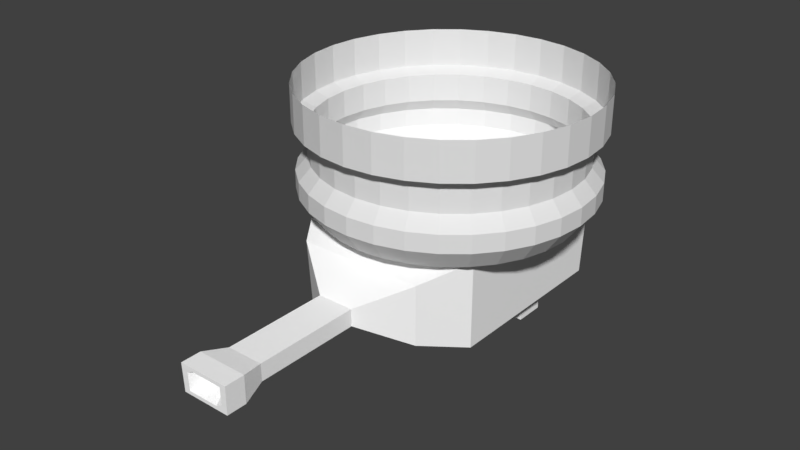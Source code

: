 # Source: untitled.blend  (saved by Blender 2.78.0; exported with 4.5.12 LTS)
import bpy
from mathutils import Matrix  # noqa: F401  (used for matrix-valued properties, if any)

bpy.ops.wm.read_factory_settings(use_empty=True)
scene = bpy.context.scene
scene.name = 'Scene'

# ---- collections
col_collection_1 = bpy.data.collections.new('Collection 1'); scene.collection.children.link(col_collection_1)

# ---- materials (node trees are filled in below, after node groups)
mat_material_001 = bpy.data.materials.new('Material.001')
mat_material_001.alpha_threshold = 0.0
mat_material_001.use_transparent_shadow = False
mat_material_001.diffuse_color = (1.0, 1.0, 1.0, 1.0)
mat_material_001.specular_color = (0.8007, 1.0, 1.0)
mat_material_001.roughness = 0.5
mat_material_002 = bpy.data.materials.new('Material.002')
mat_material_002.alpha_threshold = 0.0
mat_material_002.use_transparent_shadow = False
mat_material_002.diffuse_color = (0.1329, 0.1329, 0.1329, 1.0)
mat_material_002.roughness = 0.5
mat_material_003 = bpy.data.materials.new('Material.003')
mat_material_003.alpha_threshold = 0.0
mat_material_003.use_transparent_shadow = False
mat_material_003.diffuse_color = (0.0009383, 0.0, 0.8, 1.0)
mat_material_003.roughness = 0.5

# ---- material node trees

# ---- world
world_world = bpy.data.worlds.new('World'); scene.world = world_world
world_world.color = (0.05088, 0.05088, 0.05088)
world_world.use_sun_shadow = False
world_world.sun_shadow_jitter_overblur = 0.0
world_world.cycles.sampling_method = 'MANUAL'

# ---- meshes
me_cube = bpy.data.meshes.new('Cube')
me_cube.from_pydata([(-0.1643, -0.0825, 4.531), (-0.4403, -0.08087, 4.515), (-0.7101, -0.08116, 4.308), (-0.9634, -0.08335, 3.918), (-1.19, -0.08737, 3.361), (-1.383, -0.09305, 2.656), (-1.532, -0.1002, 1.832), (-1.634, -0.1085, 0.9198), (-1.683, -0.1177, -0.04513), (-1.679, -0.1273, -1.026), (-1.621, -0.1371, -1.985), (-1.511, -0.1467, -2.885), (-1.354, -0.1556, -3.692), (-1.156, -0.1636, -4.374), (-0.9242, -0.1704, -4.906), (-0.6676, -0.1756, -5.267), (-0.3961, -0.1791, -5.443), (-0.1201, -0.1807, -5.427), (0.1498, -0.1804, -5.22), (0.4031, -0.1782, -4.831), (0.6301, -0.1742, -4.273), (0.8222, -0.1685, -3.568), (0.9719, -0.1614, -2.744), (1.073, -0.1531, -1.832), (1.123, -0.1439, -0.867), (1.119, -0.1342, 0.1137), (1.061, -0.1244, 1.073), (0.951, -0.1149, 1.973), (0.794, -0.1059, 2.779), (0.5958, -0.09793, 3.462), (0.3639, -0.0912, 3.994), (0.1072, -0.08599, 4.355), (-0.1643, -0.0825, 4.531), (-0.4403, -0.08087, 4.515), (-0.7101, -0.08116, 4.308), (-0.9634, -0.08335, 3.918), (-1.19, -0.08737, 3.361), (-1.383, -0.09305, 2.656), (-1.532, -0.1002, 1.832), (-1.634, -0.1085, 0.9198), (-1.683, -0.1177, -0.04513), (-1.679, -0.1273, -1.026), (-1.621, -0.1371, -1.985), (-1.511, -0.1467, -2.885), (-1.354, -0.1556, -3.692), (-1.156, -0.1636, -4.374), (-0.9242, -0.1704, -4.906), (-0.6676, -0.1756, -5.267), (-0.3961, -0.1791, -5.443), (-0.1201, -0.1807, -5.427), (0.1498, -0.1804, -5.22), (0.4031, -0.1782, -4.831), (0.6301, -0.1742, -4.273), (0.8222, -0.1685, -3.568), (0.9719, -0.1614, -2.744), (1.073, -0.1531, -1.832), (1.123, -0.1439, -0.867), (1.119, -0.1342, 0.1137), (1.061, -0.1244, 1.073), (0.951, -0.1149, 1.973), (0.794, -0.1059, 2.779), (0.5958, -0.09793, 3.462), (0.3639, -0.0912, 3.994), (0.1072, -0.08599, 4.355), (-0.1623, 0.3433, 4.491), (-0.4382, 0.3449, 4.476), (-0.7081, 0.3446, 4.269), (-0.9614, 0.3424, 3.879), (-1.188, 0.3384, 3.321), (-1.381, 0.3327, 2.617), (-1.53, 0.3256, 1.793), (-1.632, 0.3173, 0.8807), (-1.681, 0.3081, -0.0842), (-1.677, 0.2985, -1.065), (-1.619, 0.2887, -2.024), (-1.509, 0.2791, -2.924), (-1.352, 0.2701, -3.731), (-1.154, 0.2622, -4.413), (-0.9222, 0.2554, -4.945), (-0.6656, 0.2502, -5.306), (-0.394, 0.2467, -5.482), (-0.118, 0.2451, -5.466), (0.1518, 0.2454, -5.259), (0.4051, 0.2476, -4.87), (0.6322, 0.2516, -4.312), (0.8242, 0.2573, -3.607), (0.9739, 0.2644, -2.783), (1.076, 0.2727, -1.871), (1.125, 0.2819, -0.9061), (1.121, 0.2916, 0.07463), (1.063, 0.3014, 1.033), (0.953, 0.3109, 1.934), (0.796, 0.3199, 2.74), (0.5978, 0.3279, 3.423), (0.3659, 0.3346, 3.955), (0.1093, 0.3398, 4.315), (-0.1728, 0.4058, 4.017), (-0.4229, 0.4072, 4.003), (-0.6674, 0.407, 3.816), (-0.8969, 0.405, 3.463), (-1.103, 0.4014, 2.957), (-1.277, 0.3962, 2.319), (-1.412, 0.3897, 1.572), (-1.504, 0.3822, 0.7454), (-1.549, 0.3739, -0.1289), (-1.545, 0.3651, -1.018), (-1.493, 0.3563, -1.886), (-1.393, 0.3476, -2.702), (-1.251, 0.3395, -3.433), (-1.072, 0.3322, -4.051), (-0.8614, 0.3261, -4.533), (-0.6289, 0.3214, -4.86), (-0.3828, 0.3183, -5.02), (-0.1327, 0.3168, -5.006), (0.1118, 0.317, -4.818), (0.3413, 0.319, -4.465), (0.547, 0.3227, -3.96), (0.7211, 0.3278, -3.321), (0.8567, 0.3343, -2.574), (0.9488, 0.3418, -1.748), (0.9937, 0.3501, -0.8737), (0.9897, 0.3589, 0.01499), (0.9371, 0.3678, 0.8838), (0.8377, 0.3764, 1.699), (0.6955, 0.3845, 2.43), (0.5159, 0.3918, 3.049), (0.3058, 0.3979, 3.531), (0.07321, 0.4026, 3.858), (-0.1713, 0.7166, 3.989), (-0.4214, 0.7181, 3.974), (-0.6659, 0.7179, 3.787), (-0.8954, 0.7159, 3.434), (-1.101, 0.7122, 2.928), (-1.275, 0.7071, 2.29), (-1.411, 0.7006, 1.543), (-1.503, 0.6931, 0.7169), (-1.548, 0.6848, -0.1575), (-1.544, 0.676, -1.046), (-1.491, 0.6671, -1.915), (-1.392, 0.6585, -2.731), (-1.25, 0.6504, -3.462), (-1.07, 0.6431, -4.08), (-0.8599, 0.637, -4.562), (-0.6274, 0.6323, -4.889), (-0.3813, 0.6291, -5.048), (-0.1313, 0.6277, -5.034), (0.1132, 0.6279, -4.847), (0.3428, 0.6299, -4.494), (0.5485, 0.6336, -3.988), (0.7225, 0.6387, -3.35), (0.8582, 0.6452, -2.603), (0.9502, 0.6527, -1.777), (0.9952, 0.661, -0.9022), (0.9912, 0.6698, -0.01353), (0.9386, 0.6787, 0.8553), (0.8392, 0.6873, 1.671), (0.697, 0.6954, 2.402), (0.5174, 0.7027, 3.02), (0.3072, 0.7088, 3.502), (0.0747, 0.7135, 3.829), (-0.1613, 0.8722, 4.377), (-0.4336, 0.8738, 4.362), (-0.6999, 0.8735, 4.158), (-0.9499, 0.8714, 3.773), (-1.174, 0.8674, 3.223), (-1.364, 0.8618, 2.528), (-1.511, 0.8548, 1.714), (-1.612, 0.8466, 0.8141), (-1.66, 0.8375, -0.1382), (-1.656, 0.828, -1.106), (-1.599, 0.8183, -2.052), (-1.491, 0.8089, -2.941), (-1.336, 0.8, -3.737), (-1.14, 0.7921, -4.41), (-0.9112, 0.7855, -4.935), (-0.6579, 0.7804, -5.291), (-0.39, 0.7769, -5.465), (-0.1176, 0.7753, -5.449), (0.1487, 0.7756, -5.246), (0.3987, 0.7778, -4.861), (0.6227, 0.7817, -4.31), (0.8123, 0.7873, -3.615), (0.96, 0.7944, -2.802), (1.06, 0.8026, -1.902), (1.109, 0.8116, -0.9493), (1.105, 0.8212, 0.01857), (1.048, 0.8308, 0.9648), (0.9394, 0.8403, 1.853), (0.7845, 0.8491, 2.649), (0.5888, 0.857, 3.323), (0.36, 0.8636, 3.848), (0.1067, 0.8688, 4.204), (-0.1603, 1.074, 4.359), (-0.4327, 1.075, 4.344), (-0.6989, 1.075, 4.14), (-0.9489, 1.073, 3.755), (-1.173, 1.069, 3.204), (-1.363, 1.063, 2.509), (-1.51, 1.056, 1.696), (-1.611, 1.048, 0.7956), (-1.659, 1.039, -0.1567), (-1.655, 1.029, -1.125), (-1.598, 1.02, -2.071), (-1.49, 1.01, -2.959), (-1.335, 1.001, -3.755), (-1.139, 0.9935, -4.429), (-0.9103, 0.9868, -4.954), (-0.657, 0.9817, -5.31), (-0.389, 0.9782, -5.483), (-0.1166, 0.9766, -5.468), (0.1496, 0.9769, -5.264), (0.3996, 0.9791, -4.879), (0.6237, 0.983, -4.329), (0.8133, 0.9886, -3.633), (0.961, 0.9957, -2.82), (1.061, 1.004, -1.92), (1.11, 1.013, -0.9678), (1.106, 1.022, 9.6e-05), (1.049, 1.032, 0.9464), (0.9403, 1.042, 1.835), (0.7854, 1.05, 2.631), (0.5898, 1.058, 3.304), (0.361, 1.065, 3.829), (0.1077, 1.07, 4.185), (-0.1719, 1.306, 3.79), (-0.414, 1.308, 3.777), (-0.6507, 1.307, 3.595), (-0.8729, 1.306, 3.253), (-1.072, 1.302, 2.764), (-1.241, 1.297, 2.146), (-1.372, 1.291, 1.423), (-1.461, 1.284, 0.6229), (-1.504, 1.275, -0.2236), (-1.501, 1.267, -1.084), (-1.45, 1.258, -1.925), (-1.353, 1.25, -2.715), (-1.216, 1.242, -3.422), (-1.042, 1.235, -4.021), (-0.8385, 1.229, -4.487), (-0.6134, 1.225, -4.804), (-0.3752, 1.222, -4.958), (-0.1331, 1.22, -4.945), (0.1036, 1.22, -4.763), (0.3258, 1.222, -4.421), (0.525, 1.226, -3.932), (0.6935, 1.231, -3.314), (0.8248, 1.237, -2.591), (0.9139, 1.244, -1.791), (0.9574, 1.252, -0.9445), (0.9536, 1.261, -0.08423), (0.9026, 1.27, 0.7569), (0.8064, 1.278, 1.546), (0.6688, 1.286, 2.254), (0.4949, 1.293, 2.853), (0.2915, 1.299, 3.319), (0.06633, 1.303, 3.636)], [], [(8, 7, 39, 40), (22, 21, 53, 54), (9, 8, 40, 41), (23, 22, 54, 55), (10, 9, 41, 42), (24, 23, 55, 56), (11, 10, 42, 43), (25, 24, 56, 57), (12, 11, 43, 44), (26, 25, 57, 58), (13, 12, 44, 45), (27, 26, 58, 59), (14, 13, 45, 46), (1, 0, 32, 33), (28, 27, 59, 60), (15, 14, 46, 47), (2, 1, 33, 34), (29, 28, 60, 61), (16, 15, 47, 48), (3, 2, 34, 35), (30, 29, 61, 62), (17, 16, 48, 49), (4, 3, 35, 36), (31, 30, 62, 63), (18, 17, 49, 50), (5, 4, 36, 37), (0, 31, 63, 32), (19, 18, 50, 51), (6, 5, 37, 38), (20, 19, 51, 52), (7, 6, 38, 39), (21, 20, 52, 53), (48, 47, 79, 80), (83, 82, 114, 115), (35, 34, 66, 67), (62, 61, 93, 94), (49, 48, 80, 81), (36, 35, 67, 68), (63, 62, 94, 95), (50, 49, 81, 82), (37, 36, 68, 69), (32, 63, 95, 64), (51, 50, 82, 83), (38, 37, 69, 70), (52, 51, 83, 84), (39, 38, 70, 71), (53, 52, 84, 85), (40, 39, 71, 72), (54, 53, 85, 86), (41, 40, 72, 73), (55, 54, 86, 87), (42, 41, 73, 74), (56, 55, 87, 88), (43, 42, 74, 75), (57, 56, 88, 89), (44, 43, 75, 76), (58, 57, 89, 90), (45, 44, 76, 77), (59, 58, 90, 91), (46, 45, 77, 78), (33, 32, 64, 65), (60, 59, 91, 92), (47, 46, 78, 79), (34, 33, 65, 66), (61, 60, 92, 93), (118, 117, 149, 150), (70, 69, 101, 102), (84, 83, 115, 116), (71, 70, 102, 103), (85, 84, 116, 117), (72, 71, 103, 104), (86, 85, 117, 118), (73, 72, 104, 105), (87, 86, 118, 119), (74, 73, 105, 106), (88, 87, 119, 120), (75, 74, 106, 107), (89, 88, 120, 121), (76, 75, 107, 108), (90, 89, 121, 122), (77, 76, 108, 109), (91, 90, 122, 123), (78, 77, 109, 110), (65, 64, 96, 97), (92, 91, 123, 124), (79, 78, 110, 111), (66, 65, 97, 98), (93, 92, 124, 125), (80, 79, 111, 112), (67, 66, 98, 99), (94, 93, 125, 126), (81, 80, 112, 113), (68, 67, 99, 100), (95, 94, 126, 127), (82, 81, 113, 114), (69, 68, 100, 101), (64, 95, 127, 96), (153, 152, 184, 185), (105, 104, 136, 137), (119, 118, 150, 151), (106, 105, 137, 138), (120, 119, 151, 152), (107, 106, 138, 139), (121, 120, 152, 153), (108, 107, 139, 140), (122, 121, 153, 154), (109, 108, 140, 141), (123, 122, 154, 155), (110, 109, 141, 142), (97, 96, 128, 129), (124, 123, 155, 156), (111, 110, 142, 143), (98, 97, 129, 130), (125, 124, 156, 157), (112, 111, 143, 144), (99, 98, 130, 131), (126, 125, 157, 158), (113, 112, 144, 145), (100, 99, 131, 132), (127, 126, 158, 159), (114, 113, 145, 146), (101, 100, 132, 133), (96, 127, 159, 128), (115, 114, 146, 147), (102, 101, 133, 134), (116, 115, 147, 148), (103, 102, 134, 135), (117, 116, 148, 149), (104, 103, 135, 136), (188, 187, 219, 220), (140, 139, 171, 172), (154, 153, 185, 186), (141, 140, 172, 173), (155, 154, 186, 187), (142, 141, 173, 174), (129, 128, 160, 161), (156, 155, 187, 188), (143, 142, 174, 175), (130, 129, 161, 162), (157, 156, 188, 189), (144, 143, 175, 176), (131, 130, 162, 163), (158, 157, 189, 190), (145, 144, 176, 177), (132, 131, 163, 164), (159, 158, 190, 191), (146, 145, 177, 178), (133, 132, 164, 165), (128, 159, 191, 160), (147, 146, 178, 179), (134, 133, 165, 166), (148, 147, 179, 180), (135, 134, 166, 167), (149, 148, 180, 181), (136, 135, 167, 168), (150, 149, 181, 182), (137, 136, 168, 169), (151, 150, 182, 183), (138, 137, 169, 170), (152, 151, 183, 184), (139, 138, 170, 171), (223, 222, 254, 255), (175, 174, 206, 207), (162, 161, 193, 194), (189, 188, 220, 221), (176, 175, 207, 208), (163, 162, 194, 195), (190, 189, 221, 222), (177, 176, 208, 209), (164, 163, 195, 196), (191, 190, 222, 223), (178, 177, 209, 210), (165, 164, 196, 197), (160, 191, 223, 192), (179, 178, 210, 211), (166, 165, 197, 198), (180, 179, 211, 212), (167, 166, 198, 199), (181, 180, 212, 213), (168, 167, 199, 200), (182, 181, 213, 214), (169, 168, 200, 201), (183, 182, 214, 215), (170, 169, 201, 202), (184, 183, 215, 216), (171, 170, 202, 203), (185, 184, 216, 217), (172, 171, 203, 204), (186, 185, 217, 218), (173, 172, 204, 205), (187, 186, 218, 219), (174, 173, 205, 206), (161, 160, 192, 193), (225, 224, 255, 254, 253, 252, 251, 250, 249, 248, 247, 246, 245, 244, 243, 242, 241, 240, 239, 238, 237, 236, 235, 234, 233, 232, 231, 230, 229, 228, 227, 226), (210, 209, 241, 242), (197, 196, 228, 229), (192, 223, 255, 224), (211, 210, 242, 243), (198, 197, 229, 230), (212, 211, 243, 244), (199, 198, 230, 231), (213, 212, 244, 245), (200, 199, 231, 232), (214, 213, 245, 246), (201, 200, 232, 233), (215, 214, 246, 247), (202, 201, 233, 234), (216, 215, 247, 248), (203, 202, 234, 235), (217, 216, 248, 249), (204, 203, 235, 236), (218, 217, 249, 250), (205, 204, 236, 237), (219, 218, 250, 251), (206, 205, 237, 238), (193, 192, 224, 225), (220, 219, 251, 252), (207, 206, 238, 239), (194, 193, 225, 226), (221, 220, 252, 253), (208, 207, 239, 240), (195, 194, 226, 227), (222, 221, 253, 254), (209, 208, 240, 241), (196, 195, 227, 228)])
me_cube.use_remesh_preserve_volume = False
me_cube.use_remesh_preserve_attributes = False
me_cube.use_mirror_vertex_groups = False
me_cube.update()
me_cube_001 = bpy.data.meshes.new('Cube.001')
me_cube_001.from_pydata([(-1.204, 1.34, 10.98), (-1.204, 1.329, -11.12), (1.09, 1.34, 10.98), (1.09, 1.329, -11.12), (-1.167, 2.44, 10.57), (-1.167, 2.428, -10.81), (1.053, 2.44, 10.57), (1.053, 2.428, -10.81), (-0.6648, 2.318, 8.213), (-0.6648, 2.831, 8.188), (-0.6648, 2.316, 4.66), (-0.6648, 2.829, 4.634), (-0.2959, 2.318, 8.213), (-0.2959, 2.831, 8.188), (-0.2959, 2.316, 4.66), (-0.2959, 2.829, 4.634), (-0.6702, 2.292, -3.56), (-0.6702, 2.661, -3.579), (-0.6702, 2.291, -7.114), (-0.6702, 2.659, -7.132), (-0.3014, 2.292, -3.56), (-0.3014, 2.661, -3.579), (-0.3014, 2.291, -7.114), (-0.3014, 2.659, -7.132), (-0.6702, 2.826, -3.587), (-0.6702, 2.824, -7.14), (-0.3014, 2.826, -3.587), (-0.3014, 2.824, -7.14), (-0.6702, 2.666, 4.643), (-0.3014, 2.666, 4.643), (-0.6702, 2.83, 4.635), (-0.3014, 2.83, 4.635), (1.615, 1.526, 7.57), (1.615, 1.518, -7.72), (1.589, 2.286, 7.285), (1.589, 2.279, -7.511), (2.005, 1.838, 2.1), (2.005, 1.836, -2.282), (1.998, 2.056, 2.019), (1.998, 2.054, -2.222), (3.319, 1.838, 2.1), (3.319, 1.836, -2.282), (3.311, 2.056, 2.019), (3.311, 2.054, -2.222), (3.612, 1.776, 2.951), (3.612, 1.773, -3.126), (3.608, 2.12, 2.836), (3.608, 2.116, -3.045), (3.856, 1.776, 2.951), (3.856, 1.773, -3.126), (3.853, 2.12, 2.836), (3.853, 2.116, -3.045), (3.856, 1.775, -0.08766), (3.853, 2.118, -0.1046), (3.854, 1.945, -3.085), (3.854, 1.948, 2.893), (3.649, 1.946, -0.09614), (3.856, 1.775, 1.431), (3.853, 2.119, 1.366), (3.855, 1.859, -3.106), (3.855, 1.862, 2.922), (3.856, 1.774, -1.607), (3.853, 2.117, -1.575), (3.853, 2.031, -3.065), (3.853, 2.034, 2.864), (3.649, 1.99, -0.09829), (3.649, 1.903, -0.094), (3.649, 1.947, 0.6594), (3.649, 1.946, -0.8517), (3.649, 1.902, -0.8557), (3.649, 1.903, 0.6677), (3.649, 1.99, 0.651), (3.649, 1.989, -0.8476), (3.856, 1.776, 2.191), (3.853, 2.119, 2.101), (3.856, 1.816, -3.116), (3.856, 1.819, 2.936), (3.856, 1.774, -0.8472), (3.853, 2.118, -0.8397), (3.854, 1.988, -3.075), (3.854, 1.991, 2.879), (3.853, 2.075, -0.1025), (3.649, 1.925, -0.09507), (3.854, 1.947, 2.146), (3.649, 1.946, -0.4739), (3.856, 1.775, 0.6719), (3.853, 2.118, 0.6304), (3.855, 1.902, -3.096), (3.855, 1.905, 2.907), (3.856, 1.773, -2.366), (3.853, 2.117, -2.31), (3.853, 2.073, -3.055), (3.853, 2.077, 2.85), (3.649, 1.968, -0.09721), (3.856, 1.817, -0.08978), (3.649, 1.946, 0.2816), (3.854, 1.945, -2.338), (3.649, 1.924, -0.8537), (3.856, 1.817, -1.603), (3.649, 1.903, -0.4749), (3.855, 1.859, -2.352), (3.649, 1.925, 0.6635), (3.856, 1.818, 1.423), (3.855, 1.862, 2.168), (3.649, 1.903, 0.2869), (3.853, 2.076, 1.374), (3.649, 1.968, 0.6552), (3.853, 2.033, 2.123), (3.649, 1.99, 0.2764), (3.853, 2.074, -1.579), (3.649, 1.968, -0.8496), (3.649, 1.989, -0.4729), (3.853, 2.031, -2.324), (3.854, 1.988, -2.331), (3.649, 1.968, -0.4734), (3.853, 2.075, -0.8406), (3.649, 1.968, 0.279), (3.854, 1.99, 2.134), (3.853, 2.076, 2.112), (3.856, 1.818, 0.6667), (3.856, 1.819, 2.18), (3.855, 1.905, 2.157), (3.856, 1.816, -2.359), (3.856, 1.817, -0.8463), (3.649, 1.924, -0.4744), (3.855, 1.902, -2.345), (3.649, 1.925, 0.2842), (3.853, 2.075, 0.6356), (3.853, 2.074, -2.317)], [], [(3, 1, 5, 7), (0, 1, 3, 2), (7, 5, 4, 6), (7, 6, 34, 35), (1, 0, 4, 5), (0, 2, 6, 4), (8, 9, 11, 10), (10, 11, 15, 14), (14, 15, 13, 12), (12, 13, 9, 8), (10, 14, 12, 8), (15, 11, 9, 13), (16, 17, 19, 18), (18, 19, 23, 22), (22, 23, 21, 20), (20, 21, 17, 16), (18, 22, 20, 16), (19, 17, 24, 25), (27, 25, 24, 26), (26, 24, 30, 31), (23, 19, 25, 27), (21, 23, 27, 26), (28, 29, 31, 30), (17, 21, 29, 28), (21, 26, 31, 29), (24, 17, 28, 30), (32, 33, 37, 36), (2, 3, 33, 32), (3, 7, 35, 33), (6, 2, 32, 34), (34, 32, 36, 38), (35, 34, 38, 39), (33, 35, 39, 37), (38, 36, 40, 42), (39, 38, 42, 43), (37, 39, 43, 41), (36, 37, 41, 40), (41, 43, 47, 45), (40, 41, 45, 44), (42, 40, 44, 46), (43, 42, 46, 47), (44, 45, 49, 89, 61, 77, 52, 85, 57, 73, 48), (46, 44, 48, 76, 60, 88, 55, 80, 64, 92, 50), (47, 46, 50, 74, 58, 86, 53, 78, 62, 90, 51), (45, 47, 51, 91, 63, 79, 54, 87, 59, 75, 49), (128, 91, 51, 90), (127, 81, 53, 86), (126, 82, 56, 95), (125, 87, 54, 96), (124, 97, 68, 84), (123, 98, 69, 99), (122, 75, 59, 100), (121, 101, 67, 83), (120, 102, 70, 103), (119, 94, 66, 104), (118, 105, 58, 74), (117, 106, 71, 107), (116, 93, 65, 108), (115, 109, 62, 78), (114, 110, 72, 111), (113, 79, 63, 112), (110, 113, 112, 72), (68, 96, 113, 110), (96, 54, 79, 113), (93, 114, 111, 65), (56, 84, 114, 93), (84, 68, 110, 114), (81, 115, 78, 53), (65, 111, 115, 81), (111, 72, 109, 115), (106, 116, 108, 71), (67, 95, 116, 106), (95, 56, 93, 116), (80, 117, 107, 64), (55, 83, 117, 80), (83, 67, 106, 117), (92, 118, 74, 50), (64, 107, 118, 92), (107, 71, 105, 118), (102, 119, 104, 70), (57, 85, 119, 102), (85, 52, 94, 119), (76, 120, 103, 60), (48, 73, 120, 76), (73, 57, 102, 120), (88, 121, 83, 55), (60, 103, 121, 88), (103, 70, 101, 121), (98, 122, 100, 69), (61, 89, 122, 98), (89, 49, 75, 122), (94, 123, 99, 66), (52, 77, 123, 94), (77, 61, 98, 123), (82, 124, 84, 56), (66, 99, 124, 82), (99, 69, 97, 124), (97, 125, 96, 68), (69, 100, 125, 97), (100, 59, 87, 125), (101, 126, 95, 67), (70, 104, 126, 101), (104, 66, 82, 126), (105, 127, 86, 58), (71, 108, 127, 105), (108, 65, 81, 127), (109, 128, 90, 62), (72, 112, 128, 109), (112, 63, 91, 128)])
me_cube_001.polygons.foreach_set('material_index', [0, 0, 0, 0, 0, 0, 0, 0, 0, 0, 0, 0, 0, 0, 0, 0, 0, 0, 0, 0, 0, 0, 0, 0, 0, 0, 0, 0, 0, 0, 0, 0, 0, 0, 0, 0, 0, 0, 0, 0, 0, 0, 0, 0, 0, 0, 0, 1, 0, 1, 0, 0, 0, 0, 0, 0, 0, 1, 0, 1, 0, 0, 0, 0, 1, 1, 1, 0, 0, 0, 1, 1, 1, 0, 0, 0, 0, 0, 0, 0, 0, 0, 0, 0, 0, 0, 0, 0, 0, 0, 0, 0, 0, 0, 1, 1, 1, 0, 0, 0, 1, 1, 1, 0, 0, 0, 0, 0, 0])
me_cube_001.materials.append(mat_material_001)
me_cube_001.materials.append(mat_material_002)
me_cube_001.materials.append(mat_material_003)
me_cube_001.use_remesh_preserve_volume = False
me_cube_001.use_remesh_preserve_attributes = False
me_cube_001.use_mirror_vertex_groups = False
me_cube_001.update()

# ---- objects
ob_cube_001 = bpy.data.objects.new('Cube.001', me_cube)
ob_cube = bpy.data.objects.new('Cube', me_cube_001)

# ---- transforms, parenting, visibility, modifiers, constraints
ob_cube_001.location = (0.07852, 0.1829, -0.1307)
ob_cube_001.rotation_euler = (-1.541, 0.005559, 0.08239)
ob_cube_001.scale = (0.7102, 0.6102, 0.1998)
ob_cube_001.lineart.crease_threshold = 0.0
ob_cube.location = (-0.1624, 0.1526, -0.1649)
ob_cube.rotation_euler = (-1.562, 0.005775, -1.576)
ob_cube.scale = (0.5629, 0.5629, 0.05842)
ob_cube.lineart.crease_threshold = 0.0

# ---- collection membership
col_collection_1.objects.link(ob_cube_001)
col_collection_1.objects.link(ob_cube)

# ---- scene / render settings (as saved in the file)
scene.frame_start = 1; scene.frame_end = 250; scene.frame_set(0)
scene.render.engine = 'BLENDER_EEVEE_NEXT'
scene.render.resolution_percentage = 50
scene.render.dither_intensity = 0.0
scene.cycles.use_denoising = False
scene.cycles.samples = 128
scene.cycles.sampling_pattern = 'TABULATED_SOBOL'
scene.cycles.light_sampling_threshold = 0.0
scene.cycles.use_adaptive_sampling = False
scene.cycles.use_light_tree = False
scene.cycles.blur_glossy = 0.0
scene.cycles.sample_clamp_indirect = 0.0
scene.view_settings.view_transform = 'Standard'
bpy.context.view_layer.update()

# ---- added for rendering (the .blend has no active camera and no usable light): camera, sun
cam_auto = bpy.data.cameras.new('AutoCamera')
cam_auto.lens = 50.0
cam_auto.sensor_width = 36.0
cam_auto.clip_end = 1000.0
ob_auto_camera = bpy.data.objects.new('AutoCamera', cam_auto)
scene.collection.objects.link(ob_auto_camera)
ob_auto_camera.location = (3.81651, -5.1381, 2.26275)
ob_auto_camera.rotation_euler = (1.09748, -7.21219e-08, 0.694738)
scene.camera = ob_auto_camera
light_auto_sun = bpy.data.lights.new('AutoSun', 'SUN')
light_auto_sun.energy = 3.0
light_auto_sun.angle = 0.0523599
ob_auto_sun = bpy.data.objects.new('AutoSun', light_auto_sun)
scene.collection.objects.link(ob_auto_sun)
ob_auto_sun.rotation_euler = (0.872665, 0.174533, 0.523599)
bpy.context.view_layer.update()

